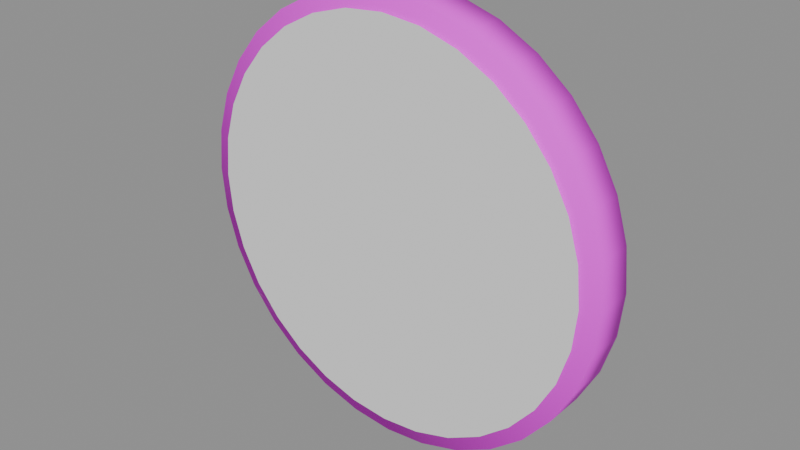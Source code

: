 # Source: round_sign_optimized.blend  (saved by Blender 4.5.87; exported with 4.5.12 LTS)
import bpy
from mathutils import Matrix  # noqa: F401  (used for matrix-valued properties, if any)

bpy.ops.wm.read_factory_settings(use_empty=True)
scene = bpy.context.scene
scene.name = '69圆形吊牌'

# ---- collections
col_ngq_32_69 = bpy.data.collections.new('NGQ_32_69圆形吊牌'); scene.collection.children.link(col_ngq_32_69)

# ---- images (referenced by path relative to the original .blend; pixels are not part of the script)
import os
ASSET_DIR = os.environ.get("B2B_ASSET_DIR", "")  # directory of the original .blend (textures are referenced by path, not embedded)
HERE = os.path.dirname(os.path.abspath(__file__))  # packed textures are extracted next to this script under _unpacked/

def load_image(name, relpath, width, height, colorspace="sRGB"):
    """Load a texture the original file referenced (path relative to the .blend, or extracted next to this script)."""
    p = next((c for c in (os.path.join(HERE, relpath), os.path.join(ASSET_DIR, relpath)) if relpath and os.path.exists(c)), "")
    if p:
        img = bpy.data.images.load(p, check_existing=True)
        img.name = name
    else:  # same state as the original file: an image datablock whose file is absent (Cycles renders it pink)
        img = bpy.data.images.new(name, width, height)
        img.source = "FILE"
        img.filepath = "//" + (relpath or name)
    img.colorspace_settings.name = colorspace
    return img
img_sea = load_image('SEA_暖木公共色板', 'sea_cabin_timber_8x8_512.png', 1024, 1024, 'sRGB')
img_ngq_image2 = load_image('NGQ_image2_广告画图集', 'poster_atlas.png', 1024, 1024, 'sRGB')

# ---- materials (node trees are filled in below, after node groups)
mat_sea_matte = bpy.data.materials.new('SEA_Matte')
mat_sea_poster = bpy.data.materials.new('SEA_Poster')

# ---- material node trees
mat_sea_matte.use_nodes = True; mat_sea_matte.node_tree.nodes.clear()
_N = mat_sea_matte.node_tree.nodes; _L = mat_sea_matte.node_tree.links
n0 = _N.new('ShaderNodeOutputMaterial'); n0.name = 'Material Output'; n0.location = (0, 0)
n1 = _N.new('ShaderNodeBsdfPrincipled'); n1.name = 'Principled BSDF'; n1.location = (0, 0)
n1.inputs[2].default_value = 0.78
n2 = _N.new('ShaderNodeUVMap'); n2.name = 'UV Map'; n2.location = (0, 0)
n2.uv_map = 'PaletteUV'
n3 = _N.new('ShaderNodeTexImage'); n3.name = 'Image Texture'; n3.location = (0, 0)
n3.image = img_sea
n3.interpolation = 'Closest'
n4 = _N.new('ShaderNodeUVMap'); n4.name = 'UV Map.001'; n4.location = (0, 0)
n4.uv_map = 'PosterUV'
n5 = _N.new('ShaderNodeTexImage'); n5.name = 'Image Texture.001'; n5.location = (0, 0)
n5.image = img_ngq_image2
n6 = _N.new('ShaderNodeAttribute'); n6.name = 'Attribute'; n6.location = (0, 0)
n6.attribute_name = 'PosterMask'
n7 = _N.new('ShaderNodeMixRGB'); n7.name = 'Mix (Legacy)'; n7.location = (0, 0)
_L.new(n2.outputs[0], n3.inputs[0])
_L.new(n4.outputs[0], n5.inputs[0])
_L.new(n6.outputs[2], n7.inputs[0])
_L.new(n3.outputs[0], n7.inputs[1])
_L.new(n5.outputs[0], n7.inputs[2])
_L.new(n7.outputs[0], n1.inputs[0])
_L.new(n1.outputs[0], n0.inputs[0])
n0.is_active_output = True

# ---- meshes
me_x = bpy.data.meshes.new('厚圆招牌')
me_x.from_pydata([(-1.25, 0.135, 1.25), (-1.226, 0.135, 1.006), (-1.155, 0.135, 0.7716), (-1.039, 0.135, 0.5555), (-0.8839, 0.135, 0.3661), (-0.6945, 0.135, 0.2107), (-0.4784, 0.135, 0.09515), (-0.2439, 0.135, 0.02402), (-7.654e-17, 0.135, 0.0), (0.2439, 0.135, 0.02402), (0.4784, 0.135, 0.09515), (0.6945, 0.135, 0.2107), (0.8839, 0.135, 0.3661), (1.039, 0.135, 0.5555), (1.155, 0.135, 0.7716), (1.226, 0.135, 1.006), (1.25, 0.135, 1.25), (1.226, 0.135, 1.494), (1.155, 0.135, 1.728), (1.039, 0.135, 1.944), (0.8839, 0.135, 2.134), (0.6945, 0.135, 2.289), (0.4784, 0.135, 2.405), (0.2439, 0.135, 2.476), (2.296e-16, 0.135, 2.5), (-0.2439, 0.135, 2.476), (-0.4784, 0.135, 2.405), (-0.6945, 0.135, 2.289), (-0.8839, 0.135, 2.134), (-1.039, 0.135, 1.944), (-1.155, 0.135, 1.728), (-1.226, 0.135, 1.494), (-1.25, -0.105, 1.25), (-1.226, -0.105, 1.006), (-1.155, -0.105, 0.7716), (-1.039, -0.105, 0.5555), (-0.8839, -0.105, 0.3661), (-0.6945, -0.105, 0.2107), (-0.4784, -0.105, 0.09515), (-0.2439, -0.105, 0.02402), (-7.654e-17, -0.105, 0.0), (0.2439, -0.105, 0.02402), (0.4784, -0.105, 0.09515), (0.6945, -0.105, 0.2107), (0.8839, -0.105, 0.3661), (1.039, -0.105, 0.5555), (1.155, -0.105, 0.7716), (1.226, -0.105, 1.006), (1.25, -0.105, 1.25), (1.226, -0.105, 1.494), (1.155, -0.105, 1.728), (1.039, -0.105, 1.944), (0.8839, -0.105, 2.134), (0.6945, -0.105, 2.289), (0.4784, -0.105, 2.405), (0.2439, -0.105, 2.476), (2.296e-16, -0.105, 2.5), (-0.2439, -0.105, 2.476), (-0.4784, -0.105, 2.405), (-0.6945, -0.105, 2.289), (-0.8839, -0.105, 2.134), (-1.039, -0.105, 1.944), (-1.155, -0.105, 1.728), (-1.226, -0.105, 1.494)], [], [(1, 32, 0), (2, 33, 1), (3, 34, 2), (4, 35, 3), (5, 36, 4), (6, 37, 5), (7, 38, 6), (8, 39, 7), (9, 40, 8), (10, 41, 9), (11, 42, 10), (12, 43, 11), (13, 44, 12), (14, 45, 13), (15, 46, 14), (16, 47, 15), (17, 48, 16), (18, 49, 17), (19, 50, 18), (20, 51, 19), (21, 52, 20), (22, 53, 21), (23, 54, 22), (24, 55, 23), (25, 56, 24), (26, 57, 25), (27, 58, 26), (28, 59, 27), (29, 60, 28), (30, 61, 29), (31, 62, 30), (0, 63, 31), (16, 8, 0), (51, 55, 63), (1, 33, 32), (2, 34, 33), (3, 35, 34), (4, 36, 35), (5, 37, 36), (6, 38, 37), (7, 39, 38), (8, 40, 39), (9, 41, 40), (10, 42, 41), (11, 43, 42), (12, 44, 43), (13, 45, 44), (14, 46, 45), (15, 47, 46), (16, 48, 47), (17, 49, 48), (18, 50, 49), (19, 51, 50), (20, 52, 51), (21, 53, 52), (22, 54, 53), (23, 55, 54), (24, 56, 55), (25, 57, 56), (26, 58, 57), (27, 59, 58), (28, 60, 59), (29, 61, 60), (30, 62, 61), (31, 63, 62), (0, 32, 63), (0, 31, 30), (30, 29, 28), (28, 27, 26), (26, 25, 24), (24, 23, 22), (22, 21, 20), (20, 19, 18), (18, 17, 16), (16, 15, 14), (14, 13, 12), (12, 11, 10), (10, 9, 8), (8, 7, 6), (6, 5, 4), (4, 3, 2), (2, 1, 0), (0, 30, 24), (30, 28, 24), (28, 26, 24), (24, 22, 20), (20, 18, 24), (18, 16, 24), (16, 14, 12), (12, 10, 16), (10, 8, 16), (8, 6, 4), (4, 2, 8), (2, 0, 8), (0, 24, 16), (63, 32, 33), (33, 34, 35), (35, 36, 37), (37, 38, 35), (38, 39, 35), (39, 40, 41), (41, 42, 43), (43, 44, 45), (45, 46, 43), (46, 47, 43), (47, 48, 49), (49, 50, 51), (51, 52, 55), (52, 53, 55), (53, 54, 55), (55, 56, 59), (56, 57, 59), (57, 58, 59), (59, 60, 61), (61, 62, 63), (63, 33, 35), (39, 41, 43), (47, 49, 51), (59, 61, 55), (61, 63, 55), (63, 35, 47), (35, 39, 47), (39, 43, 47), (47, 51, 63)])
me_x.polygons.foreach_set('use_smooth', [True] * 124)
_uv = me_x.uv_layers.new(name='UVMap')
_uv.uv.foreach_set('vector', [0.0625, 0.9595, 0.0625, 0.9155, 0.0845, 0.9375, 0.0625, 0.9595, 0.0625, 0.9155, 0.0845, 0.9375, 0.0625, 0.9595, 0.0625, 0.9155, 0.0845, 0.9375, 0.0625, 0.9595, 0.0625, 0.9155, 0.0845, 0.9375, 0.0625, 0.9595, 0.0625, 0.9155, 0.0845, 0.9375, 0.0625, 0.9595, 0.0625, 0.9155, 0.0845, 0.9375, 0.0625, 0.9595, 0.0625, 0.9155, 0.0845, 0.9375, 0.0625, 0.9595, 0.0625, 0.9155, 0.0845, 0.9375, 0.0625, 0.9595, 0.0625, 0.9155, 0.0845, 0.9375, 0.0625, 0.9595, 0.0625, 0.9155, 0.0845, 0.9375, 0.0625, 0.9595, 0.0625, 0.9155, 0.0845, 0.9375, 0.0625, 0.9595, 0.0625, 0.9155, 0.0845, 0.9375, 0.0625, 0.9595, 0.0625, 0.9155, 0.0845, 0.9375, 0.0625, 0.9595, 0.0625, 0.9155, 0.0845, 0.9375, 0.0625, 0.9595, 0.0625, 0.9155, 0.0845, 0.9375, 0.0625, 0.9595, 0.0625, 0.9155, 0.0845, 0.9375, 0.0625, 0.9595, 0.0625, 0.9155, 0.0845, 0.9375, 0.0625, 0.9595, 0.0625, 0.9155, 0.0845, 0.9375, 0.0625, 0.9595, 0.0625, 0.9155, 0.0845, 0.9375, 0.0625, 0.9595, 0.0625, 0.9155, 0.0845, 0.9375, 0.0625, 0.9595, 0.0625, 0.9155, 0.0845, 0.9375, 0.0625, 0.9595, 0.0625, 0.9155, 0.0845, 0.9375, 0.0625, 0.9595, 0.0625, 0.9155, 0.0845, 0.9375, 0.0625, 0.9595, 0.0625, 0.9155, 0.0845, 0.9375, 0.0625, 0.9595, 0.0625, 0.9155, 0.0845, 0.9375, 0.0625, 0.9595, 0.0625, 0.9155, 0.0845, 0.9375, 0.0625, 0.9595, 0.0625, 0.9155, 0.0845, 0.9375, 0.0625, 0.9595, 0.0625, 0.9155, 0.0845, 0.9375, 0.0625, 0.9595, 0.0625, 0.9155, 0.0845, 0.9375, 0.0625, 0.9595, 0.0625, 0.9155, 0.0845, 0.9375, 0.0625, 0.9595, 0.0625, 0.9155, 0.0845, 0.9375, 0.0625, 0.9595, 0.0625, 0.9155, 0.0845, 0.9375, 0.04092, 0.9418, 0.05821, 0.9159, 0.08408, 0.9332, 0.04421, 0.9253, 0.05821, 0.9159, 0.08408, 0.9332, 0.0625, 0.9595, 0.0405, 0.9375, 0.0625, 0.9155, 0.0625, 0.9595, 0.0405, 0.9375, 0.0625, 0.9155, 0.0625, 0.9595, 0.0405, 0.9375, 0.0625, 0.9155, 0.0625, 0.9595, 0.0405, 0.9375, 0.0625, 0.9155, 0.0625, 0.9595, 0.0405, 0.9375, 0.0625, 0.9155, 0.0625, 0.9595, 0.0405, 0.9375, 0.0625, 0.9155, 0.0625, 0.9595, 0.0405, 0.9375, 0.0625, 0.9155, 0.0625, 0.9595, 0.0405, 0.9375, 0.0625, 0.9155, 0.0625, 0.9595, 0.0405, 0.9375, 0.0625, 0.9155, 0.0625, 0.9595, 0.0405, 0.9375, 0.0625, 0.9155, 0.0625, 0.9595, 0.0405, 0.9375, 0.0625, 0.9155, 0.0625, 0.9595, 0.0405, 0.9375, 0.0625, 0.9155, 0.0625, 0.9595, 0.0405, 0.9375, 0.0625, 0.9155, 0.0625, 0.9595, 0.0405, 0.9375, 0.0625, 0.9155, 0.0625, 0.9595, 0.0405, 0.9375, 0.0625, 0.9155, 0.0625, 0.9595, 0.0405, 0.9375, 0.0625, 0.9155, 0.0625, 0.9595, 0.0405, 0.9375, 0.0625, 0.9155, 0.0625, 0.9595, 0.0405, 0.9375, 0.0625, 0.9155, 0.0625, 0.9595, 0.0405, 0.9375, 0.0625, 0.9155, 0.0625, 0.9595, 0.0405, 0.9375, 0.0625, 0.9155, 0.0625, 0.9595, 0.0405, 0.9375, 0.0625, 0.9155, 0.0625, 0.9595, 0.0405, 0.9375, 0.0625, 0.9155, 0.0625, 0.9595, 0.0405, 0.9375, 0.0625, 0.9155, 0.0625, 0.9595, 0.0405, 0.9375, 0.0625, 0.9155, 0.0625, 0.9595, 0.0405, 0.9375, 0.0625, 0.9155, 0.0625, 0.9595, 0.0405, 0.9375, 0.0625, 0.9155, 0.0625, 0.9595, 0.0405, 0.9375, 0.0625, 0.9155, 0.0625, 0.9595, 0.0405, 0.9375, 0.0625, 0.9155, 0.0625, 0.9595, 0.0405, 0.9375, 0.0625, 0.9155, 0.0625, 0.9595, 0.0405, 0.9375, 0.0625, 0.9155, 0.0625, 0.9595, 0.0405, 0.9375, 0.0625, 0.9155, 0.0625, 0.9595, 0.0405, 0.9375, 0.0625, 0.9155, 0.08408, 0.9332, 0.0845, 0.9375, 0.08408, 0.9418, 0.08408, 0.9418, 0.08283, 0.9459, 0.08079, 0.9497, 0.08079, 0.9497, 0.07806, 0.9531, 0.07472, 0.9558, 0.07472, 0.9558, 0.07092, 0.9578, 0.06679, 0.9591, 0.06679, 0.9591, 0.0625, 0.9595, 0.05821, 0.9591, 0.05821, 0.9591, 0.05408, 0.9578, 0.05028, 0.9558, 0.05028, 0.9558, 0.04694, 0.9531, 0.04421, 0.9497, 0.04421, 0.9497, 0.04217, 0.9459, 0.04092, 0.9418, 0.04092, 0.9418, 0.0405, 0.9375, 0.04092, 0.9332, 0.04092, 0.9332, 0.04217, 0.9291, 0.04421, 0.9253, 0.04421, 0.9253, 0.04694, 0.9219, 0.05028, 0.9192, 0.05028, 0.9192, 0.05408, 0.9172, 0.05821, 0.9159, 0.05821, 0.9159, 0.0625, 0.9155, 0.06679, 0.9159, 0.06679, 0.9159, 0.07092, 0.9172, 0.07472, 0.9192, 0.07472, 0.9192, 0.07806, 0.9219, 0.08079, 0.9253, 0.08079, 0.9253, 0.08283, 0.9291, 0.08408, 0.9332, 0.08408, 0.9332, 0.08408, 0.9418, 0.06679, 0.9591, 0.08408, 0.9418, 0.08079, 0.9497, 0.06679, 0.9591, 0.08079, 0.9497, 0.07472, 0.9558, 0.06679, 0.9591, 0.06679, 0.9591, 0.05821, 0.9591, 0.05028, 0.9558, 0.05028, 0.9558, 0.04421, 0.9497, 0.06679, 0.9591, 0.04421, 0.9497, 0.04092, 0.9418, 0.06679, 0.9591, 0.04092, 0.9418, 0.04092, 0.9332, 0.04421, 0.9253, 0.04421, 0.9253, 0.05028, 0.9192, 0.04092, 0.9418, 0.05028, 0.9192, 0.05821, 0.9159, 0.04092, 0.9418, 0.05821, 0.9159, 0.06679, 0.9159, 0.07472, 0.9192, 0.07472, 0.9192, 0.08079, 0.9253, 0.05821, 0.9159, 0.08079, 0.9253, 0.08408, 0.9332, 0.05821, 0.9159, 0.08408, 0.9332, 0.06679, 0.9591, 0.04092, 0.9418, 0.08408, 0.9332, 0.0845, 0.9375, 0.08408, 0.9418, 0.08408, 0.9418, 0.08283, 0.9459, 0.08079, 0.9497, 0.08079, 0.9497, 0.07806, 0.9531, 0.07472, 0.9558, 0.07472, 0.9558, 0.07092, 0.9578, 0.08079, 0.9497, 0.07092, 0.9578, 0.06679, 0.9591, 0.08079, 0.9497, 0.06679, 0.9591, 0.0625, 0.9595, 0.05821, 0.9591, 0.05821, 0.9591, 0.05408, 0.9578, 0.05028, 0.9558, 0.05028, 0.9558, 0.04694, 0.9531, 0.04421, 0.9497, 0.04421, 0.9497, 0.04217, 0.9459, 0.05028, 0.9558, 0.04217, 0.9459, 0.04092, 0.9418, 0.05028, 0.9558, 0.04092, 0.9418, 0.0405, 0.9375, 0.04092, 0.9332, 0.04092, 0.9332, 0.04217, 0.9291, 0.04421, 0.9253, 0.04421, 0.9253, 0.04694, 0.9219, 0.05821, 0.9159, 0.04694, 0.9219, 0.05028, 0.9192, 0.05821, 0.9159, 0.05028, 0.9192, 0.05408, 0.9172, 0.05821, 0.9159, 0.05821, 0.9159, 0.0625, 0.9155, 0.07472, 0.9192, 0.0625, 0.9155, 0.06679, 0.9159, 0.07472, 0.9192, 0.06679, 0.9159, 0.07092, 0.9172, 0.07472, 0.9192, 0.07472, 0.9192, 0.07806, 0.9219, 0.08079, 0.9253, 0.08079, 0.9253, 0.08283, 0.9291, 0.08408, 0.9332, 0.08408, 0.9332, 0.08408, 0.9418, 0.08079, 0.9497, 0.06679, 0.9591, 0.05821, 0.9591, 0.05028, 0.9558, 0.04092, 0.9418, 0.04092, 0.9332, 0.04421, 0.9253, 0.07472, 0.9192, 0.08079, 0.9253, 0.05821, 0.9159, 0.08079, 0.9253, 0.08408, 0.9332, 0.05821, 0.9159, 0.08408, 0.9332, 0.08079, 0.9497, 0.04092, 0.9418, 0.08079, 0.9497, 0.06679, 0.9591, 0.04092, 0.9418, 0.06679, 0.9591, 0.05028, 0.9558, 0.04092, 0.9418, 0.04092, 0.9418, 0.04421, 0.9253, 0.08408, 0.9332])
me_x.materials.append(mat_sea_matte)
me_x.update()
me_x_1 = bpy.data.meshes.new('圆形裁切印画')
me_x_1.from_pydata([(0.0, -0.135, 1.25), (1.16, -0.135, 1.25), (1.138, -0.135, 1.476), (1.072, -0.135, 1.694), (0.9645, -0.135, 1.894), (0.8202, -0.135, 2.07), (0.6445, -0.135, 2.215), (0.4439, -0.135, 2.322), (0.2263, -0.135, 2.388), (7.103e-17, -0.135, 2.41), (-0.2263, -0.135, 2.388), (-0.4439, -0.135, 2.322), (-0.6445, -0.135, 2.215), (-0.8202, -0.135, 2.07), (-0.9645, -0.135, 1.894), (-1.072, -0.135, 1.694), (-1.138, -0.135, 1.476), (-1.16, -0.135, 1.25), (-1.138, -0.135, 1.024), (-1.072, -0.135, 0.8061), (-0.9645, -0.135, 0.6055), (-0.8202, -0.135, 0.4298), (-0.6445, -0.135, 0.2855), (-0.4439, -0.135, 0.1783), (-0.2263, -0.135, 0.1123), (-2.131e-16, -0.135, 0.09), (0.2263, -0.135, 0.1123), (0.4439, -0.135, 0.1783), (0.6445, -0.135, 0.2855), (0.8202, -0.135, 0.4298), (0.9645, -0.135, 0.6055), (1.072, -0.135, 0.8061), (1.138, -0.135, 1.024)], [], [(0, 1, 2), (0, 2, 3), (0, 3, 4), (0, 4, 5), (0, 5, 6), (0, 6, 7), (0, 7, 8), (0, 8, 9), (0, 9, 10), (0, 10, 11), (0, 11, 12), (0, 12, 13), (0, 13, 14), (0, 14, 15), (0, 15, 16), (0, 16, 17), (0, 17, 18), (0, 18, 19), (0, 19, 20), (0, 20, 21), (0, 21, 22), (0, 22, 23), (0, 23, 24), (0, 24, 25), (0, 25, 26), (0, 26, 27), (0, 27, 28), (0, 28, 29), (0, 29, 30), (0, 30, 31), (0, 31, 32), (0, 32, 1)])
_uv = me_x_1.uv_layers.new(name='UVMap')
_uv.uv.foreach_set('vector', [0.625, 0.25, 0.741, 0.25, 0.7388, 0.2726, 0.625, 0.25, 0.7388, 0.2726, 0.7322, 0.2944, 0.625, 0.25, 0.7322, 0.2944, 0.7215, 0.3144, 0.625, 0.25, 0.7215, 0.3144, 0.707, 0.332, 0.625, 0.25, 0.707, 0.332, 0.6894, 0.3465, 0.625, 0.25, 0.6894, 0.3465, 0.6694, 0.3572, 0.625, 0.25, 0.6694, 0.3572, 0.6476, 0.3638, 0.625, 0.25, 0.6476, 0.3638, 0.625, 0.366, 0.625, 0.25, 0.625, 0.366, 0.6024, 0.3638, 0.625, 0.25, 0.6024, 0.3638, 0.5806, 0.3572, 0.625, 0.25, 0.5806, 0.3572, 0.5606, 0.3465, 0.625, 0.25, 0.5606, 0.3465, 0.543, 0.332, 0.625, 0.25, 0.543, 0.332, 0.5285, 0.3144, 0.625, 0.25, 0.5285, 0.3144, 0.5178, 0.2944, 0.625, 0.25, 0.5178, 0.2944, 0.5112, 0.2726, 0.625, 0.25, 0.5112, 0.2726, 0.509, 0.25, 0.625, 0.25, 0.509, 0.25, 0.5112, 0.2274, 0.625, 0.25, 0.5112, 0.2274, 0.5178, 0.2056, 0.625, 0.25, 0.5178, 0.2056, 0.5285, 0.1856, 0.625, 0.25, 0.5285, 0.1856, 0.543, 0.168, 0.625, 0.25, 0.543, 0.168, 0.5606, 0.1535, 0.625, 0.25, 0.5606, 0.1535, 0.5806, 0.1428, 0.625, 0.25, 0.5806, 0.1428, 0.6024, 0.1362, 0.625, 0.25, 0.6024, 0.1362, 0.625, 0.134, 0.625, 0.25, 0.625, 0.134, 0.6476, 0.1362, 0.625, 0.25, 0.6476, 0.1362, 0.6694, 0.1428, 0.625, 0.25, 0.6694, 0.1428, 0.6894, 0.1535, 0.625, 0.25, 0.6894, 0.1535, 0.707, 0.168, 0.625, 0.25, 0.707, 0.168, 0.7215, 0.1856, 0.625, 0.25, 0.7215, 0.1856, 0.7322, 0.2056, 0.625, 0.25, 0.7322, 0.2056, 0.7388, 0.2274, 0.625, 0.25, 0.7388, 0.2274, 0.741, 0.25])
me_x_1.materials.append(mat_sea_poster)
me_x_1.update()

# ---- objects
ob_surface_sea_matte = bpy.data.objects.new('Surface_SEA_Matte', me_x)
ob_surface_sea_poster = bpy.data.objects.new('Surface_SEA_Poster', me_x_1)

# ---- transforms, parenting, visibility, modifiers, constraints
ob_surface_sea_matte.location = (0.0, 0.0, 0.0)
ob_surface_sea_poster.location = (0.0, 0.0, 0.0)

# ---- collection membership
col_ngq_32_69.objects.link(ob_surface_sea_matte)
col_ngq_32_69.objects.link(ob_surface_sea_poster)

# ---- scene / render settings (as saved in the file)
scene.frame_start = 1; scene.frame_end = 250; scene.frame_set(1)
scene.render.engine = 'BLENDER_EEVEE_NEXT'
bpy.context.view_layer.update()

# ---- added for rendering (the .blend has no active camera and no usable light): camera, sun + grey world if the file has none
cam_auto = bpy.data.cameras.new('AutoCamera')
cam_auto.lens = 50.0
cam_auto.sensor_width = 36.0
cam_auto.clip_end = 1000.0
ob_auto_camera = bpy.data.objects.new('AutoCamera', cam_auto)
scene.collection.objects.link(ob_auto_camera)
ob_auto_camera.location = (3.28069, -3.93683, 3.87455)
ob_auto_camera.rotation_euler = (1.09748, -7.21219e-08, 0.694738)
scene.camera = ob_auto_camera
light_auto_sun = bpy.data.lights.new('AutoSun', 'SUN')
light_auto_sun.energy = 3.0
light_auto_sun.angle = 0.0523599
ob_auto_sun = bpy.data.objects.new('AutoSun', light_auto_sun)
scene.collection.objects.link(ob_auto_sun)
ob_auto_sun.rotation_euler = (0.872665, 0.174533, 0.523599)
if scene.world is None:
    world_auto = bpy.data.worlds.new('AutoWorld')
    world_auto.color = (0.3, 0.3, 0.3)
    scene.world = world_auto
bpy.context.view_layer.update()
